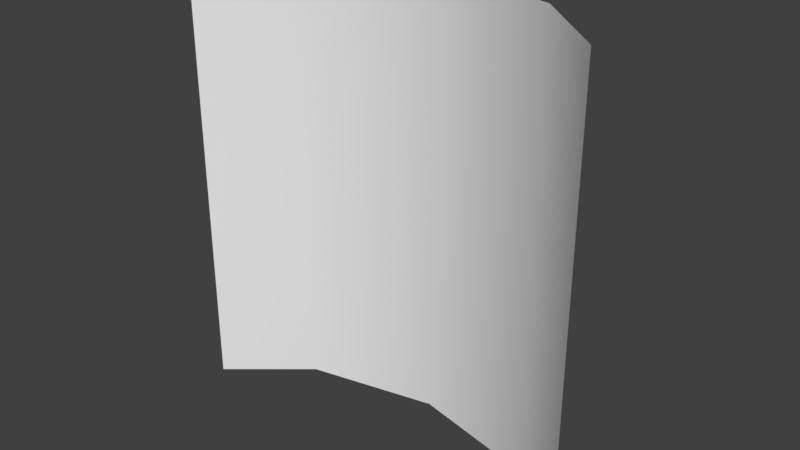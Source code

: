 # Source: back_trees.blend  (saved by Blender 2.77.0; exported with 4.5.12 LTS)
import bpy
from mathutils import Matrix  # noqa: F401  (used for matrix-valued properties, if any)

bpy.ops.wm.read_factory_settings(use_empty=True)
scene = bpy.context.scene
scene.name = 'Scene'

# ---- collections
col_collection_1 = bpy.data.collections.new('Collection 1'); scene.collection.children.link(col_collection_1)

# ---- world
world_world = bpy.data.worlds.new('World'); scene.world = world_world
world_world.color = (0.05088, 0.05088, 0.05088)
world_world.use_sun_shadow = False
world_world.sun_shadow_jitter_overblur = 0.0
world_world.cycles.sampling_method = 'MANUAL'

# ---- meshes
me_plane = bpy.data.meshes.new('Plane')
me_plane.from_pydata([(-19.25, -1.454e-06, 39.89), (19.25, -1.454e-06, 39.89), (-19.25, 1.454e-06, -1.542), (19.25, 1.454e-06, -1.542), (-12.26, 6.003, 39.99), (-9.359e-15, 8.697, 39.99), (12.26, 6.003, 39.99), (12.26, 6.003, -1.644), (1.534e-15, 8.697, -1.644), (-12.26, 6.003, -1.644)], [], [(6, 1, 3, 7), (0, 4, 9, 2), (4, 5, 8, 9), (5, 6, 7, 8)])
me_plane.polygons.foreach_set('use_smooth', [True] * 4)
_uv = me_plane.uv_layers.new(name='UVMap')
_uv.uv.foreach_set('vector', [0.2117, 0.9952, 0.0001013, 0.9929, 9.777e-05, 0.002457, 0.2117, 9.996e-05, 0.9999, 0.9929, 0.7883, 0.9952, 0.7883, 9.777e-05, 0.9999, 0.002454, 0.7883, 0.9952, 0.5, 0.9952, 0.5, 9.886e-05, 0.7883, 9.777e-05, 0.5, 0.9952, 0.2117, 0.9952, 0.2117, 9.996e-05, 0.5, 9.886e-05])
me_plane.use_remesh_preserve_volume = False
me_plane.use_remesh_preserve_attributes = False
me_plane.use_mirror_vertex_groups = False
me_plane.update()

# ---- objects
ob_plane = bpy.data.objects.new('Plane', me_plane)

# ---- transforms, parenting, visibility, modifiers, constraints
ob_plane.location = (0.0, 0.0, 0.0)
ob_plane.lineart.crease_threshold = 0.0

# ---- collection membership
col_collection_1.objects.link(ob_plane)

# ---- scene / render settings (as saved in the file)
scene.frame_start = 1; scene.frame_end = 250; scene.frame_set(1)
scene.render.engine = 'BLENDER_EEVEE_NEXT'
scene.render.resolution_percentage = 50
scene.render.dither_intensity = 0.0
scene.cycles.use_denoising = False
scene.cycles.samples = 128
scene.cycles.sampling_pattern = 'TABULATED_SOBOL'
scene.cycles.light_sampling_threshold = 0.0
scene.cycles.use_adaptive_sampling = False
scene.cycles.use_light_tree = False
scene.cycles.blur_glossy = 0.0
scene.cycles.sample_clamp_indirect = 0.0
scene.view_settings.view_transform = 'Standard'
bpy.context.view_layer.update()

# ---- added for rendering (the .blend has no active camera and no usable light): camera, sun
cam_auto = bpy.data.cameras.new('AutoCamera')
cam_auto.lens = 50.0
cam_auto.sensor_width = 36.0
cam_auto.clip_end = 1000.0
ob_auto_camera = bpy.data.objects.new('AutoCamera', cam_auto)
scene.collection.objects.link(ob_auto_camera)
ob_auto_camera.location = (53.0823, -59.3502, 61.638)
ob_auto_camera.rotation_euler = (1.09748, -7.21219e-08, 0.694738)
scene.camera = ob_auto_camera
light_auto_sun = bpy.data.lights.new('AutoSun', 'SUN')
light_auto_sun.energy = 3.0
light_auto_sun.angle = 0.0523599
ob_auto_sun = bpy.data.objects.new('AutoSun', light_auto_sun)
scene.collection.objects.link(ob_auto_sun)
ob_auto_sun.rotation_euler = (0.872665, 0.174533, 0.523599)
bpy.context.view_layer.update()
